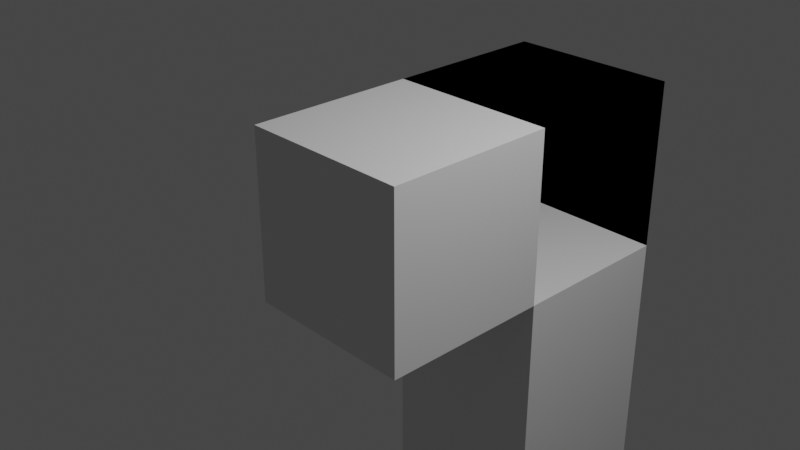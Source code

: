 # Source: vertex.blend  (saved by Blender 3.5.10; exported with 4.5.12 LTS)
import bpy
from mathutils import Matrix  # noqa: F401  (used for matrix-valued properties, if any)

bpy.ops.wm.read_factory_settings(use_empty=True)
scene = bpy.context.scene
scene.name = 'Scene'

# ---- collections
col_collection = bpy.data.collections.new('Collection'); scene.collection.children.link(col_collection)

# ---- world
world_world = bpy.data.worlds.new('World'); scene.world = world_world
world_world.use_nodes = True; world_world.node_tree.nodes.clear()
_N = world_world.node_tree.nodes; _L = world_world.node_tree.links
n0 = _N.new('ShaderNodeOutputWorld'); n0.name = 'World Output'; n0.location = (300, 300)
n1 = _N.new('ShaderNodeBackground'); n1.name = 'Background'; n1.location = (10, 300)
n1.inputs[0].default_value = (0.05088, 0.05088, 0.05088, 1.0)
_L.new(n1.outputs[0], n0.inputs[0])
n0.is_active_output = True
world_world.color = (0.05088, 0.05088, 0.05088)
world_world.use_sun_shadow = False
world_world.sun_shadow_jitter_overblur = 0.0

# ---- cameras
cam_camera = bpy.data.cameras.new('Camera')
cam_camera.clip_end = 100.0
cam_camera.ortho_scale = 7.314

# ---- lights
light_light = bpy.data.lights.new('Light', 'POINT')
light_light.transmission_factor = 0.0
light_light.energy = 1000.0
light_light.shadow_soft_size = 0.1
light_light.shadow_maximum_resolution = 0.006
light_light.use_absolute_resolution = True

# ---- meshes
me_cube_001 = bpy.data.meshes.new('Cube.001')
me_cube_001.from_pydata([(-1.0, -1.0, -1.0), (-1.0, -1.0, 1.0), (-1.0, 1.0, -1.0), (-1.0, 1.0, 1.0), (1.0, -1.0, -1.0), (1.0, -1.0, 1.0), (1.0, 1.0, -1.0), (-1.0, 1.0, -1.0), (-1.0, 3.0, 1.0), (-1.0, 1.0, 1.0), (-1.0, 3.0, -1.0), (-1.0, 3.0, 1.0), (1.0, 1.0, -1.0), (1.0, 1.0, 1.0), (1.0, 3.0, -1.0), (1.0, 3.0, 1.0), (-1.0, 5.0, 1.0), (-1.0, 3.0, -1.0), (1.0, 1.0, -3.0), (1.0, 1.0, -1.0), (1.0, 3.0, -3.0), (1.0, 3.0, -1.0), (-1.0, 1.0, -3.0), (-1.0, 3.0, -3.0), (1.0, 1.0, -5.0), (1.0, 1.0, -3.0), (1.0, 3.0, -5.0), (1.0, 3.0, -3.0), (-1.0, 1.0, -5.0), (-1.0, 3.0, -5.0), (1.0, 1.0, -7.0), (1.0, 1.0, -5.0), (1.0, 3.0, -7.0), (1.0, 3.0, -5.0), (1.0, 1.0, -9.0), (1.0, 1.0, -11.0), (1.0, 1.0, -13.0)], [(30, 34), (34, 35), (35, 36)], [(0, 1, 3, 2), (3, 1, 9, 11), (6, 2, 10, 14), (4, 5, 1, 0), (2, 6, 4, 0), (3, 8, 16, 11), (10, 11, 15, 14), (14, 15, 21, 20), (9, 13, 19, 7), (1, 5, 13, 9), (5, 4, 12, 13), (4, 6, 14, 12), (2, 3, 11, 10), (18, 20, 26, 24), (19, 18, 24, 25), (11, 9, 7, 17), (13, 12, 18, 19), (12, 14, 20, 18), (15, 11, 17, 21), (26, 27, 33, 32), (22, 25, 31, 28), (21, 17, 23, 27), (7, 19, 25, 22), (20, 21, 27, 26), (17, 7, 22, 23), (32, 33, 31, 30), (33, 29, 28, 31), (23, 22, 28, 29), (25, 24, 30, 31), (24, 26, 32, 30), (27, 23, 29, 33)])
_uv = me_cube_001.uv_layers.new(name='UVMap')
_uv.uv.foreach_set('vector', [0.375, 0.0, 0.625, 0.0, 0.625, 0.25, 0.375, 0.25, 0.625, 0.25, 0.625, 0.0, 0.625, 0.0, 0.625, 0.25, 0.375, 0.5, 0.125, 0.5, 0.125, 0.5, 0.375, 0.5, 0.375, 0.75, 0.625, 0.75, 0.625, 1.0, 0.375, 1.0, 0.125, 0.5, 0.375, 0.5, 0.375, 0.75, 0.125, 0.75, 0.0, 0.0, 0.0, 0.0, 0.0, 0.0, 0.0, 0.0, 0.375, 0.25, 0.625, 0.25, 0.625, 0.5, 0.375, 0.5, 0.375, 0.5, 0.625, 0.5, 0.625, 0.5, 0.375, 0.5, 0.625, 1.0, 0.625, 0.75, 0.625, 0.75, 0.625, 1.0, 0.625, 1.0, 0.625, 0.75, 0.625, 0.75, 0.625, 1.0, 0.625, 0.75, 0.375, 0.75, 0.375, 0.75, 0.625, 0.75, 0.375, 0.75, 0.375, 0.5, 0.375, 0.5, 0.375, 0.75, 0.375, 0.25, 0.625, 0.25, 0.625, 0.25, 0.375, 0.25, 0.375, 0.75, 0.375, 0.5, 0.375, 0.5, 0.375, 0.75, 0.625, 0.75, 0.375, 0.75, 0.375, 0.75, 0.625, 0.75, 0.625, 0.25, 0.625, 0.0, 0.625, 0.0, 0.625, 0.25, 0.625, 0.75, 0.375, 0.75, 0.375, 0.75, 0.625, 0.75, 0.375, 0.75, 0.375, 0.5, 0.375, 0.5, 0.375, 0.75, 0.625, 0.5, 0.625, 0.25, 0.625, 0.25, 0.625, 0.5, 0.375, 0.5, 0.625, 0.5, 0.625, 0.5, 0.375, 0.5, 0.625, 1.0, 0.625, 0.75, 0.625, 0.75, 0.625, 1.0, 0.625, 0.5, 0.625, 0.25, 0.625, 0.25, 0.625, 0.5, 0.625, 1.0, 0.625, 0.75, 0.625, 0.75, 0.625, 1.0, 0.375, 0.5, 0.625, 0.5, 0.625, 0.5, 0.375, 0.5, 0.625, 0.25, 0.625, 0.0, 0.625, 0.0, 0.625, 0.25, 0.375, 0.5, 0.625, 0.5, 0.625, 0.75, 0.375, 0.75, 0.625, 0.5, 0.875, 0.5, 0.875, 0.75, 0.625, 0.75, 0.625, 0.25, 0.625, 0.0, 0.625, 0.0, 0.625, 0.25, 0.625, 0.75, 0.375, 0.75, 0.375, 0.75, 0.625, 0.75, 0.375, 0.75, 0.375, 0.5, 0.375, 0.5, 0.375, 0.75, 0.625, 0.5, 0.625, 0.25, 0.625, 0.25, 0.625, 0.5])
me_cube_001.update()

# ---- objects
ob_light = bpy.data.objects.new('Light', light_light)
ob_camera = bpy.data.objects.new('Camera', cam_camera)
ob_cube = bpy.data.objects.new('Cube', me_cube_001)

# ---- transforms, parenting, visibility, modifiers, constraints
ob_light.location = (4.076, 1.005, 5.904)
ob_light.rotation_euler = (0.6503, 0.05522, 1.866)
ob_light.lock_rotations_4d = False
ob_light.empty_display_type = 'ARROWS'
ob_light.color = (0.0, 0.0, 0.0, 0.0)
ob_light.lineart.crease_threshold = 0.0
ob_camera.location = (7.359, -6.926, 4.958)
ob_camera.rotation_euler = (1.109, 0.0, 0.8149)
ob_camera.lock_rotations_4d = False
ob_camera.empty_display_type = 'ARROWS'
ob_camera.color = (0.0, 0.0, 0.0, 0.0)
ob_camera.display_type = 'WIRE'
ob_camera.lineart.crease_threshold = 0.0
ob_cube.location = (0.0, 0.0, 0.0)

# ---- collection membership
col_collection.objects.link(ob_light)
col_collection.objects.link(ob_camera)
col_collection.objects.link(ob_cube)

# ---- scene / render settings (as saved in the file)
scene.camera = ob_camera
scene.frame_start = 1; scene.frame_end = 250; scene.frame_set(1)
scene.render.engine = 'BLENDER_EEVEE_NEXT'
scene.cycles.sampling_pattern = 'TABULATED_SOBOL'
scene.view_settings.view_transform = 'Filmic'
bpy.context.view_layer.update()

